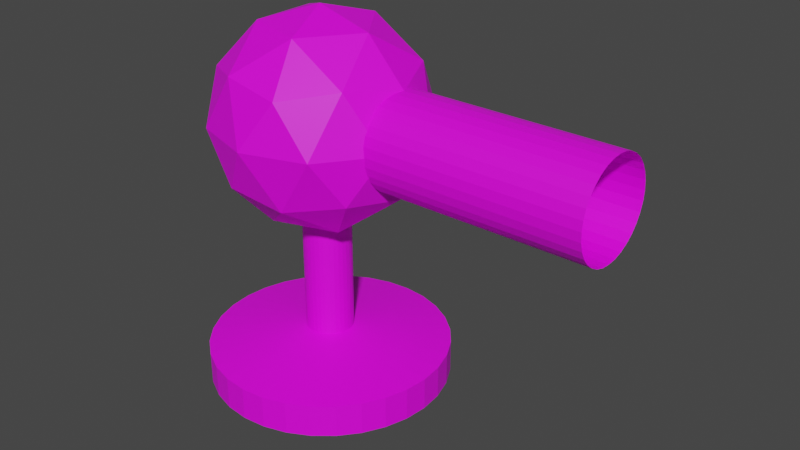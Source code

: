 # Source: BigTrainShooter.blend  (saved by Blender 3.5.10; exported with 4.5.12 LTS)
import bpy
from mathutils import Matrix  # noqa: F401  (used for matrix-valued properties, if any)

bpy.ops.wm.read_factory_settings(use_empty=True)
scene = bpy.context.scene
scene.name = 'Scene'

# ---- collections
col_collection = bpy.data.collections.new('Collection'); scene.collection.children.link(col_collection)

# ---- images (referenced by path relative to the original .blend; pixels are not part of the script)
import os
ASSET_DIR = os.environ.get("B2B_ASSET_DIR", "")  # directory of the original .blend (textures are referenced by path, not embedded)
HERE = os.path.dirname(os.path.abspath(__file__))  # packed textures are extracted next to this script under _unpacked/

def load_image(name, relpath, width, height, colorspace="sRGB"):
    """Load a texture the original file referenced (path relative to the .blend, or extracted next to this script)."""
    p = next((c for c in (os.path.join(HERE, relpath), os.path.join(ASSET_DIR, relpath)) if relpath and os.path.exists(c)), "")
    if p:
        img = bpy.data.images.load(p, check_existing=True)
        img.name = name
    else:  # same state as the original file: an image datablock whose file is absent (Cycles renders it pink)
        img = bpy.data.images.new(name, width, height)
        img.source = "FILE"
        img.filepath = "//" + (relpath or name)
    img.colorspace_settings.name = colorspace
    return img
img_dungeons_2_texture_01_a_png = load_image('Dungeons_2_Texture_01_A.png', 'Dungeons_2_Texture_01_A.png', 1024, 1024, 'sRGB')

# ---- materials (node trees are filled in below, after node groups)
mat_material = bpy.data.materials.new('Material')
mat_material.alpha_threshold = 0.0
mat_material.use_transparent_shadow = False
mat_material.roughness = 0.5
mat_material.line_color = (0.0, 0.0, 0.0, 1.0)

# ---- material node trees
mat_material.use_nodes = True; mat_material.node_tree.nodes.clear()
_N = mat_material.node_tree.nodes; _L = mat_material.node_tree.links
n0 = _N.new('ShaderNodeOutputMaterial'); n0.name = 'Material Output'; n0.location = (300, 300)
n1 = _N.new('ShaderNodeBsdfPrincipled'); n1.name = 'Principled BSDF'; n1.location = (10, 300)
n1.distribution = 'GGX'
n1.subsurface_method = 'RANDOM_WALK_SKIN'
n1.inputs[3].default_value = 1.45
n1.inputs[27].default_value = (0.0, 0.0, 0.0, 1.0)
n1.inputs[28].default_value = 1.0
n2 = _N.new('ShaderNodeTexImage'); n2.name = 'Image Texture'; n2.location = (-337, 30)
n2.image = img_dungeons_2_texture_01_a_png
_L.new(n1.outputs[0], n0.inputs[0])
_L.new(n2.outputs[0], n1.inputs[0])
n0.is_active_output = True

# ---- world
world_world = bpy.data.worlds.new('World'); scene.world = world_world
world_world.use_nodes = True; world_world.node_tree.nodes.clear()
_N = world_world.node_tree.nodes; _L = world_world.node_tree.links
n0 = _N.new('ShaderNodeOutputWorld'); n0.name = 'World Output'; n0.location = (300, 300)
n1 = _N.new('ShaderNodeBackground'); n1.name = 'Background'; n1.location = (10, 300)
n1.inputs[0].default_value = (0.05088, 0.05088, 0.05088, 1.0)
_L.new(n1.outputs[0], n0.inputs[0])
n0.is_active_output = True
world_world.color = (0.05088, 0.05088, 0.05088)
world_world.use_sun_shadow = False
world_world.sun_shadow_jitter_overblur = 0.0

# ---- meshes
me_cylinder = bpy.data.meshes.new('Cylinder')
me_cylinder.from_pydata([(0.0, 1.0, -1.0), (0.0, 1.0, 1.0), (0.1951, 0.9808, -1.0), (0.1951, 0.9808, 1.0), (0.3827, 0.9239, -1.0), (0.3827, 0.9239, 1.0), (0.5556, 0.8315, -1.0), (0.5556, 0.8315, 1.0), (0.7071, 0.7071, -1.0), (0.7071, 0.7071, 1.0), (0.8315, 0.5556, -1.0), (0.8315, 0.5556, 1.0), (0.9239, 0.3827, -1.0), (0.9239, 0.3827, 1.0), (0.9808, 0.1951, -1.0), (0.9808, 0.1951, 1.0), (1.0, 0.0, -1.0), (1.0, 0.0, 1.0), (0.9808, -0.1951, -1.0), (0.9808, -0.1951, 1.0), (0.9239, -0.3827, -1.0), (0.9239, -0.3827, 1.0), (0.8315, -0.5556, -1.0), (0.8315, -0.5556, 1.0), (0.7071, -0.7071, -1.0), (0.7071, -0.7071, 1.0), (0.5556, -0.8315, -1.0), (0.5556, -0.8315, 1.0), (0.3827, -0.9239, -1.0), (0.3827, -0.9239, 1.0), (0.1951, -0.9808, -1.0), (0.1951, -0.9808, 1.0), (0.0, -1.0, -1.0), (0.0, -1.0, 1.0), (-0.1951, -0.9808, -1.0), (-0.1951, -0.9808, 1.0), (-0.3827, -0.9239, -1.0), (-0.3827, -0.9239, 1.0), (-0.5556, -0.8315, -1.0), (-0.5556, -0.8315, 1.0), (-0.7071, -0.7071, -1.0), (-0.7071, -0.7071, 1.0), (-0.8315, -0.5556, -1.0), (-0.8315, -0.5556, 1.0), (-0.9239, -0.3827, -1.0), (-0.9239, -0.3827, 1.0), (-0.9808, -0.1951, -1.0), (-0.9808, -0.1951, 1.0), (-1.0, 0.0, -1.0), (-1.0, 0.0, 1.0), (-0.9808, 0.1951, -1.0), (-0.9808, 0.1951, 1.0), (-0.9239, 0.3827, -1.0), (-0.9239, 0.3827, 1.0), (-0.8315, 0.5556, -1.0), (-0.8315, 0.5556, 1.0), (-0.7071, 0.7071, -1.0), (-0.7071, 0.7071, 1.0), (-0.5556, 0.8315, -1.0), (-0.5556, 0.8315, 1.0), (-0.3827, 0.9239, -1.0), (-0.3827, 0.9239, 1.0), (-0.1951, 0.9808, -1.0), (-0.1951, 0.9808, 1.0), (0.03841, 0.1931, 1.985), (0.0, 0.1969, 1.985), (-0.03841, 0.1931, 1.985), (-0.07535, 0.1819, 1.985), (-0.1094, 0.1637, 1.985), (-0.1392, 0.1392, 1.985), (-0.1637, 0.1094, 1.985), (-0.1819, 0.07535, 1.985), (-0.1931, 0.03841, 1.985), (-0.1969, 0.0, 1.985), (-0.1931, -0.03841, 1.985), (-0.1819, -0.07535, 1.985), (-0.1637, -0.1094, 1.985), (-0.1392, -0.1392, 1.985), (-0.1094, -0.1637, 1.985), (-0.07535, -0.1819, 1.985), (-0.03841, -0.1931, 1.985), (0.0, -0.1969, 1.985), (0.03841, -0.1931, 1.985), (0.07535, -0.1819, 1.985), (0.1094, -0.1637, 1.985), (0.1392, -0.1392, 1.985), (0.1637, -0.1094, 1.985), (0.1819, -0.07535, 1.985), (0.1931, -0.03841, 1.985), (0.1969, 0.0, 1.985), (0.1931, 0.03841, 1.985), (0.1819, 0.07535, 1.985), (0.1637, 0.1094, 1.985), (0.1392, 0.1392, 1.985), (0.1094, 0.1637, 1.985), (0.07535, 0.1819, 1.985), (0.03841, 0.1931, 14.79), (-2.194e-08, 0.1969, 14.79), (0.07535, 0.1819, 14.79), (-0.03841, 0.1931, 14.79), (-0.07535, 0.1819, 14.79), (-0.1094, 0.1637, 14.79), (-0.1392, 0.1392, 14.79), (-0.1637, 0.1094, 14.79), (-0.1819, 0.07535, 14.79), (-0.1931, 0.03841, 14.79), (-0.1969, 0.0, 14.79), (-0.1931, -0.03841, 14.79), (-0.1819, -0.07535, 14.79), (-0.1637, -0.1094, 14.79), (-0.1392, -0.1392, 14.79), (-0.1094, -0.1637, 14.79), (-0.07535, -0.1819, 14.79), (-0.03841, -0.1931, 14.79), (-2.194e-08, -0.1969, 14.79), (0.03841, -0.1931, 14.79), (0.07535, -0.1819, 14.79), (0.1094, -0.1637, 14.79), (0.1392, -0.1392, 14.79), (0.1637, -0.1094, 14.79), (0.1819, -0.07535, 14.79), (0.1931, -0.03841, 14.79), (0.1969, 0.0, 14.79), (0.1931, 0.03841, 14.79), (0.1819, 0.07535, 14.79), (0.1637, 0.1094, 14.79), (0.1392, 0.1392, 14.79), (0.1094, 0.1637, 14.79)], [], [(0, 1, 3, 2), (2, 3, 5, 4), (4, 5, 7, 6), (6, 7, 9, 8), (8, 9, 11, 10), (10, 11, 13, 12), (12, 13, 15, 14), (14, 15, 17, 16), (16, 17, 19, 18), (18, 19, 21, 20), (20, 21, 23, 22), (22, 23, 25, 24), (24, 25, 27, 26), (26, 27, 29, 28), (28, 29, 31, 30), (30, 31, 33, 32), (32, 33, 35, 34), (34, 35, 37, 36), (36, 37, 39, 38), (38, 39, 41, 40), (40, 41, 43, 42), (42, 43, 45, 44), (44, 45, 47, 46), (46, 47, 49, 48), (48, 49, 51, 50), (50, 51, 53, 52), (52, 53, 55, 54), (54, 55, 57, 56), (56, 57, 59, 58), (58, 59, 61, 60), (84, 85, 118, 117), (60, 61, 63, 62), (62, 63, 1, 0), (3, 1, 65, 64), (1, 63, 66, 65), (63, 61, 67, 66), (61, 59, 68, 67), (59, 57, 69, 68), (57, 55, 70, 69), (55, 53, 71, 70), (53, 51, 72, 71), (51, 49, 73, 72), (49, 47, 74, 73), (47, 45, 75, 74), (45, 43, 76, 75), (43, 41, 77, 76), (41, 39, 78, 77), (39, 37, 79, 78), (37, 35, 80, 79), (35, 33, 81, 80), (33, 31, 82, 81), (31, 29, 83, 82), (29, 27, 84, 83), (27, 25, 85, 84), (25, 23, 86, 85), (23, 21, 87, 86), (21, 19, 88, 87), (19, 17, 89, 88), (17, 15, 90, 89), (15, 13, 91, 90), (13, 11, 92, 91), (11, 9, 93, 92), (9, 7, 94, 93), (7, 5, 95, 94), (5, 3, 64, 95), (71, 72, 105, 104), (85, 86, 119, 118), (72, 73, 106, 105), (86, 87, 120, 119), (73, 74, 107, 106), (87, 88, 121, 120), (74, 75, 108, 107), (88, 89, 122, 121), (75, 76, 109, 108), (89, 90, 123, 122), (76, 77, 110, 109), (64, 65, 97, 96), (90, 91, 124, 123), (77, 78, 111, 110), (95, 64, 96, 98), (91, 92, 125, 124), (78, 79, 112, 111), (65, 66, 99, 97), (92, 93, 126, 125), (79, 80, 113, 112), (66, 67, 100, 99), (93, 94, 127, 126), (80, 81, 114, 113), (67, 68, 101, 100), (94, 95, 98, 127), (81, 82, 115, 114), (68, 69, 102, 101), (82, 83, 116, 115), (69, 70, 103, 102), (83, 84, 117, 116), (70, 71, 104, 103)])
_uv = me_cylinder.uv_layers.new(name='UVMap')
_uv.uv.foreach_set('vector', [0.3863, 0.141, 0.3863, 0.1437, 0.3862, 0.1437, 0.3862, 0.141, 0.3862, 0.141, 0.3862, 0.1437, 0.386, 0.1437, 0.386, 0.141, 0.386, 0.141, 0.386, 0.1437, 0.3858, 0.1437, 0.3858, 0.141, 0.3858, 0.141, 0.3858, 0.1437, 0.3857, 0.1437, 0.3857, 0.141, 0.3857, 0.141, 0.3857, 0.1437, 0.3855, 0.1437, 0.3855, 0.141, 0.3855, 0.141, 0.3855, 0.1437, 0.3853, 0.1437, 0.3853, 0.141, 0.3853, 0.141, 0.3853, 0.1437, 0.3851, 0.1437, 0.3851, 0.141, 0.3851, 0.141, 0.3851, 0.1437, 0.385, 0.1437, 0.385, 0.141, 0.385, 0.141, 0.385, 0.1437, 0.3848, 0.1437, 0.3848, 0.141, 0.3848, 0.141, 0.3848, 0.1437, 0.3846, 0.1437, 0.3846, 0.141, 0.3846, 0.141, 0.3846, 0.1437, 0.3845, 0.1437, 0.3845, 0.141, 0.3845, 0.141, 0.3845, 0.1437, 0.3843, 0.1437, 0.3843, 0.141, 0.3843, 0.141, 0.3843, 0.1437, 0.3841, 0.1437, 0.3841, 0.141, 0.3841, 0.141, 0.3841, 0.1437, 0.384, 0.1437, 0.384, 0.141, 0.384, 0.141, 0.384, 0.1437, 0.3838, 0.1437, 0.3838, 0.141, 0.3838, 0.141, 0.3838, 0.1437, 0.3836, 0.1437, 0.3836, 0.141, 0.3836, 0.141, 0.3836, 0.1437, 0.3834, 0.1437, 0.3834, 0.141, 0.3834, 0.141, 0.3834, 0.1437, 0.3833, 0.1437, 0.3833, 0.141, 0.3833, 0.141, 0.3833, 0.1437, 0.3831, 0.1437, 0.3831, 0.141, 0.3831, 0.141, 0.3831, 0.1437, 0.3829, 0.1437, 0.3829, 0.141, 0.3829, 0.141, 0.3829, 0.1437, 0.3828, 0.1437, 0.3828, 0.141, 0.3828, 0.141, 0.3828, 0.1437, 0.3826, 0.1437, 0.3826, 0.141, 0.3826, 0.141, 0.3826, 0.1437, 0.3824, 0.1437, 0.3824, 0.141, 0.3824, 0.141, 0.3824, 0.1437, 0.3823, 0.1437, 0.3823, 0.141, 0.3823, 0.141, 0.3823, 0.1437, 0.3821, 0.1437, 0.3821, 0.141, 0.3821, 0.141, 0.3821, 0.1437, 0.3819, 0.1437, 0.3819, 0.141, 0.3819, 0.141, 0.3819, 0.1437, 0.3817, 0.1437, 0.3817, 0.141, 0.3817, 0.141, 0.3817, 0.1437, 0.3816, 0.1437, 0.3816, 0.141, 0.3816, 0.141, 0.3816, 0.1437, 0.3814, 0.1437, 0.3814, 0.141, 0.3814, 0.141, 0.3814, 0.1437, 0.3812, 0.1437, 0.3812, 0.141, 0.3843, 0.1431, 0.3845, 0.1433, 0.3845, 0.1433, 0.3843, 0.1431, 0.3812, 0.141, 0.3812, 0.1437, 0.3811, 0.1437, 0.3811, 0.141, 0.3811, 0.141, 0.3811, 0.1437, 0.3809, 0.1437, 0.3809, 0.141, 0.9344, 0.1122, 0.9242, 0.1132, 0.9242, 0.07123, 0.9263, 0.07104, 0.9242, 0.1132, 0.9141, 0.1122, 0.9222, 0.07104, 0.9242, 0.07123, 0.9141, 0.1122, 0.9042, 0.1092, 0.9203, 0.07045, 0.9222, 0.07104, 0.9042, 0.1092, 0.8952, 0.1044, 0.9185, 0.0695, 0.9203, 0.07045, 0.8952, 0.1044, 0.8873, 0.0979, 0.917, 0.06822, 0.9185, 0.0695, 0.8873, 0.0979, 0.8808, 0.08998, 0.9157, 0.06666, 0.917, 0.06822, 0.8808, 0.08998, 0.876, 0.08094, 0.9147, 0.06488, 0.9157, 0.06666, 0.876, 0.08094, 0.873, 0.07114, 0.9142, 0.06295, 0.9147, 0.06488, 0.873, 0.07114, 0.872, 0.06094, 0.914, 0.06094, 0.9142, 0.06295, 0.872, 0.06094, 0.873, 0.05075, 0.9142, 0.05893, 0.914, 0.06094, 0.873, 0.05075, 0.876, 0.04094, 0.9147, 0.057, 0.9142, 0.05893, 0.876, 0.04094, 0.8808, 0.0319, 0.9157, 0.05522, 0.9147, 0.057, 0.8808, 0.0319, 0.8873, 0.02398, 0.917, 0.05367, 0.9157, 0.05522, 0.8873, 0.02398, 0.8952, 0.01748, 0.9185, 0.05239, 0.917, 0.05367, 0.8952, 0.01748, 0.9042, 0.01265, 0.9203, 0.05143, 0.9185, 0.05239, 0.9042, 0.01265, 0.9141, 0.009679, 0.9222, 0.05085, 0.9203, 0.05143, 0.9141, 0.009679, 0.9242, 0.008674, 0.9242, 0.05065, 0.9222, 0.05085, 0.9242, 0.008674, 0.9344, 0.009679, 0.9263, 0.05085, 0.9242, 0.05065, 0.9344, 0.009679, 0.9443, 0.01265, 0.9282, 0.05143, 0.9263, 0.05085, 0.9443, 0.01265, 0.9533, 0.01748, 0.93, 0.05239, 0.9282, 0.05143, 0.9533, 0.01748, 0.9612, 0.02398, 0.9315, 0.05367, 0.93, 0.05239, 0.9612, 0.02398, 0.9677, 0.0319, 0.9328, 0.05522, 0.9315, 0.05367, 0.9677, 0.0319, 0.9725, 0.04094, 0.9338, 0.057, 0.9328, 0.05522, 0.9725, 0.04094, 0.9755, 0.05075, 0.9343, 0.05893, 0.9338, 0.057, 0.9755, 0.05075, 0.9765, 0.06094, 0.9345, 0.06094, 0.9343, 0.05893, 0.9765, 0.06094, 0.9755, 0.07114, 0.9343, 0.06295, 0.9345, 0.06094, 0.9755, 0.07114, 0.9725, 0.08094, 0.9338, 0.06488, 0.9343, 0.06295, 0.9725, 0.08094, 0.9677, 0.08998, 0.9328, 0.06666, 0.9338, 0.06488, 0.9677, 0.08998, 0.9612, 0.0979, 0.9315, 0.06822, 0.9328, 0.06666, 0.9612, 0.0979, 0.9533, 0.1044, 0.93, 0.0695, 0.9315, 0.06822, 0.9533, 0.1044, 0.9443, 0.1092, 0.9282, 0.07045, 0.93, 0.0695, 0.9443, 0.1092, 0.9344, 0.1122, 0.9263, 0.07104, 0.9282, 0.07045, 0.3815, 0.1454, 0.3814, 0.145, 0.3814, 0.145, 0.3815, 0.1454, 0.3845, 0.1433, 0.3848, 0.1436, 0.3848, 0.1436, 0.3845, 0.1433, 0.3814, 0.145, 0.3814, 0.1447, 0.3814, 0.1447, 0.3814, 0.145, 0.3848, 0.1436, 0.3849, 0.1439, 0.3849, 0.1439, 0.3848, 0.1436, 0.3814, 0.1447, 0.3814, 0.1443, 0.3814, 0.1443, 0.3814, 0.1447, 0.3849, 0.1439, 0.385, 0.1443, 0.385, 0.1443, 0.3849, 0.1439, 0.3814, 0.1443, 0.3815, 0.1439, 0.3815, 0.1439, 0.3814, 0.1443, 0.385, 0.1443, 0.3851, 0.1447, 0.3851, 0.1447, 0.385, 0.1443, 0.3815, 0.1439, 0.3817, 0.1436, 0.3817, 0.1436, 0.3815, 0.1439, 0.3851, 0.1447, 0.385, 0.145, 0.385, 0.145, 0.3851, 0.1447, 0.3817, 0.1436, 0.3819, 0.1433, 0.3819, 0.1433, 0.3817, 0.1436, 0.3836, 0.1465, 0.3832, 0.1465, 0.3832, 0.1465, 0.3836, 0.1465, 0.385, 0.145, 0.3849, 0.1454, 0.3849, 0.1454, 0.385, 0.145, 0.3819, 0.1433, 0.3822, 0.1431, 0.3822, 0.1431, 0.3819, 0.1433, 0.3839, 0.1464, 0.3836, 0.1465, 0.3836, 0.1465, 0.3839, 0.1464, 0.3849, 0.1454, 0.3848, 0.1457, 0.3848, 0.1457, 0.3849, 0.1454, 0.3822, 0.1431, 0.3825, 0.1429, 0.3825, 0.1429, 0.3822, 0.1431, 0.3832, 0.1465, 0.3829, 0.1465, 0.3829, 0.1465, 0.3832, 0.1465, 0.3848, 0.1457, 0.3845, 0.146, 0.3845, 0.146, 0.3848, 0.1457, 0.3825, 0.1429, 0.3829, 0.1428, 0.3829, 0.1428, 0.3825, 0.1429, 0.3829, 0.1465, 0.3825, 0.1464, 0.3825, 0.1464, 0.3829, 0.1465, 0.3845, 0.146, 0.3843, 0.1462, 0.3843, 0.1462, 0.3845, 0.146, 0.3829, 0.1428, 0.3832, 0.1428, 0.3832, 0.1428, 0.3829, 0.1428, 0.3825, 0.1464, 0.3822, 0.1462, 0.3822, 0.1462, 0.3825, 0.1464, 0.3843, 0.1462, 0.3839, 0.1464, 0.3839, 0.1464, 0.3843, 0.1462, 0.3832, 0.1428, 0.3836, 0.1428, 0.3836, 0.1428, 0.3832, 0.1428, 0.3822, 0.1462, 0.3819, 0.146, 0.3819, 0.146, 0.3822, 0.1462, 0.3836, 0.1428, 0.3839, 0.1429, 0.3839, 0.1429, 0.3836, 0.1428, 0.3819, 0.146, 0.3817, 0.1457, 0.3817, 0.1457, 0.3819, 0.146, 0.3839, 0.1429, 0.3843, 0.1431, 0.3843, 0.1431, 0.3839, 0.1429, 0.3817, 0.1457, 0.3815, 0.1454, 0.3815, 0.1454, 0.3817, 0.1457])
me_cylinder.materials.append(mat_material)
me_cylinder.update()
me_icosphere = bpy.data.meshes.new('Icosphere')
me_icosphere.from_pydata([(0.0, 0.0, -1.0), (0.7236, -0.5257, -0.4472), (-0.2764, -0.8506, -0.4472), (-0.8944, 0.0, -0.4472), (-0.2764, 0.8506, -0.4472), (0.7236, 0.5257, -0.4472), (0.2764, -0.8506, 0.4472), (-0.7236, -0.5257, 0.4472), (-0.7236, 0.5257, 0.4472), (0.2764, 0.8506, 0.4472), (0.8944, 0.0, 0.4472), (0.0, 0.0, 1.0), (-0.1625, -0.5, -0.8507), (0.4253, -0.309, -0.8507), (0.2629, -0.809, -0.5257), (0.8506, 0.0, -0.5257), (0.4253, 0.309, -0.8507), (-0.5257, 0.0, -0.8507), (-0.6882, -0.5, -0.5257), (-0.1625, 0.5, -0.8507), (-0.6882, 0.5, -0.5257), (0.2629, 0.809, -0.5257), (0.9511, -0.309, 0.0), (0.9511, 0.309, 0.0), (0.0, -1.0, 0.0), (0.5878, -0.809, 0.0), (-0.9511, -0.309, 0.0), (-0.5878, -0.809, 0.0), (-0.5878, 0.809, 0.0), (-0.9511, 0.309, 0.0), (0.5878, 0.809, 0.0), (0.0, 1.0, 0.0), (0.6882, -0.5, 0.5257), (-0.2629, -0.809, 0.5257), (-0.8506, 0.0, 0.5257), (-0.2629, 0.809, 0.5257), (0.6882, 0.5, 0.5257), (0.1625, -0.5, 0.8507), (0.5257, 0.0, 0.8507), (-0.4253, -0.309, 0.8507), (-0.4253, 0.309, 0.8507), (0.1625, 0.5, 0.8507), (2.837, 0.4421, 0.006651), (-0.02037, 0.4421, 0.009208), (2.837, 0.4336, 0.0929), (-0.01956, 0.4336, 0.09546), (2.838, 0.4084, 0.1758), (-0.01879, 0.4084, 0.1784), (2.839, 0.3676, 0.2523), (-0.01807, 0.3676, 0.2548), (2.84, 0.3126, 0.3193), (-0.01745, 0.3126, 0.3218), (2.84, 0.2456, 0.3742), (-0.01694, 0.2456, 0.3768), (2.84, 0.1692, 0.4151), (-0.01655, 0.1692, 0.4177), (2.841, 0.08625, 0.4403), (-0.01632, 0.08625, 0.4428), (2.841, -1.096e-07, 0.4488), (-0.01624, 8.823e-09, 0.4513), (2.841, -0.08625, 0.4403), (-0.01632, -0.08625, 0.4428), (2.84, -0.1692, 0.4151), (-0.01655, -0.1692, 0.4177), (2.84, -0.2456, 0.3742), (-0.01694, -0.2456, 0.3768), (2.84, -0.3126, 0.3193), (-0.01745, -0.3126, 0.3218), (2.839, -0.3676, 0.2523), (-0.01808, -0.3676, 0.2548), (2.838, -0.4084, 0.1758), (-0.01879, -0.4084, 0.1784), (2.837, -0.4336, 0.0929), (-0.01956, -0.4336, 0.09546), (2.837, -0.4421, 0.006651), (-0.02037, -0.4421, 0.009207), (2.836, -0.4336, -0.0796), (-0.02118, -0.4336, -0.07704), (2.835, -0.4084, -0.1625), (-0.02195, -0.4084, -0.16), (2.834, -0.3676, -0.239), (-0.02266, -0.3676, -0.2364), (2.834, -0.3126, -0.306), (-0.02329, -0.3126, -0.3034), (2.833, -0.2456, -0.3609), (-0.0238, -0.2456, -0.3584), (2.833, -0.1692, -0.4018), (-0.02419, -0.1692, -0.3992), (2.833, -0.08625, -0.427), (-0.02442, -0.08625, -0.4244), (2.832, 9.166e-09, -0.4354), (-0.0245, 1.276e-07, -0.4329), (2.833, 0.08625, -0.427), (-0.02442, 0.08625, -0.4244), (2.833, 0.1692, -0.4018), (-0.02419, 0.1692, -0.3992), (2.833, 0.2456, -0.3609), (-0.0238, 0.2456, -0.3584), (2.834, 0.3126, -0.306), (-0.02329, 0.3126, -0.3034), (2.834, 0.3676, -0.239), (-0.02266, 0.3676, -0.2364), (2.835, 0.4084, -0.1625), (-0.02195, 0.4084, -0.16), (2.836, 0.4336, -0.0796), (-0.02118, 0.4336, -0.07704)], [], [(0, 13, 12), (1, 13, 15), (0, 12, 17), (0, 17, 19), (0, 19, 16), (1, 15, 22), (2, 14, 24), (3, 18, 26), (4, 20, 28), (5, 21, 30), (1, 22, 25), (2, 24, 27), (3, 26, 29), (4, 28, 31), (5, 30, 23), (6, 32, 37), (7, 33, 39), (8, 34, 40), (9, 35, 41), (10, 36, 38), (38, 41, 11), (38, 36, 41), (36, 9, 41), (41, 40, 11), (41, 35, 40), (35, 8, 40), (40, 39, 11), (40, 34, 39), (34, 7, 39), (39, 37, 11), (39, 33, 37), (33, 6, 37), (37, 38, 11), (37, 32, 38), (32, 10, 38), (23, 36, 10), (23, 30, 36), (30, 9, 36), (31, 35, 9), (31, 28, 35), (28, 8, 35), (29, 34, 8), (29, 26, 34), (26, 7, 34), (27, 33, 7), (27, 24, 33), (24, 6, 33), (25, 32, 6), (25, 22, 32), (22, 10, 32), (30, 31, 9), (30, 21, 31), (21, 4, 31), (28, 29, 8), (28, 20, 29), (20, 3, 29), (26, 27, 7), (26, 18, 27), (18, 2, 27), (24, 25, 6), (24, 14, 25), (14, 1, 25), (22, 23, 10), (22, 15, 23), (15, 5, 23), (16, 21, 5), (16, 19, 21), (19, 4, 21), (19, 20, 4), (19, 17, 20), (17, 3, 20), (17, 18, 3), (17, 12, 18), (12, 2, 18), (15, 16, 5), (15, 13, 16), (13, 0, 16), (12, 14, 2), (12, 13, 14), (13, 1, 14), (42, 43, 45, 44), (44, 45, 47, 46), (46, 47, 49, 48), (48, 49, 51, 50), (50, 51, 53, 52), (52, 53, 55, 54), (54, 55, 57, 56), (56, 57, 59, 58), (58, 59, 61, 60), (60, 61, 63, 62), (62, 63, 65, 64), (64, 65, 67, 66), (66, 67, 69, 68), (68, 69, 71, 70), (70, 71, 73, 72), (72, 73, 75, 74), (74, 75, 77, 76), (76, 77, 79, 78), (78, 79, 81, 80), (80, 81, 83, 82), (82, 83, 85, 84), (84, 85, 87, 86), (86, 87, 89, 88), (88, 89, 91, 90), (90, 91, 93, 92), (92, 93, 95, 94), (94, 95, 97, 96), (96, 97, 99, 98), (98, 99, 101, 100), (100, 101, 103, 102), (102, 103, 105, 104), (104, 105, 43, 42)])
_uv = me_icosphere.uv_layers.new(name='UVMap')
_uv.uv.foreach_set('vector', [0.2992, 0.8532, 0.3082, 0.8688, 0.2902, 0.8688, 0.3172, 0.8844, 0.3262, 0.8688, 0.3352, 0.8844, 0.4432, 0.8532, 0.4522, 0.8688, 0.4342, 0.8688, 0.4072, 0.8532, 0.4162, 0.8688, 0.3982, 0.8688, 0.3712, 0.8532, 0.3802, 0.8688, 0.3622, 0.8688, 0.3172, 0.8844, 0.3352, 0.8844, 0.3262, 0.9, 0.2812, 0.8844, 0.2992, 0.8844, 0.2902, 0.9, 0.4252, 0.8844, 0.4432, 0.8844, 0.4342, 0.9, 0.3892, 0.8844, 0.4072, 0.8844, 0.3982, 0.9, 0.3532, 0.8844, 0.3712, 0.8844, 0.3622, 0.9, 0.3172, 0.8844, 0.3262, 0.9, 0.3082, 0.9, 0.2812, 0.8844, 0.2902, 0.9, 0.2722, 0.9, 0.4252, 0.8844, 0.4342, 0.9, 0.4162, 0.9, 0.3892, 0.8844, 0.3982, 0.9, 0.3802, 0.9, 0.3532, 0.8844, 0.3622, 0.9, 0.3442, 0.9, 0.2992, 0.9155, 0.3172, 0.9155, 0.3082, 0.9311, 0.2632, 0.9155, 0.2812, 0.9155, 0.2722, 0.9311, 0.4072, 0.9155, 0.4252, 0.9155, 0.4162, 0.9311, 0.3712, 0.9155, 0.3892, 0.9155, 0.3802, 0.9311, 0.3352, 0.9155, 0.3532, 0.9155, 0.3442, 0.9311, 0.3442, 0.9311, 0.3622, 0.9311, 0.3532, 0.9467, 0.3442, 0.9311, 0.3532, 0.9155, 0.3622, 0.9311, 0.3532, 0.9155, 0.3712, 0.9155, 0.3622, 0.9311, 0.3802, 0.9311, 0.3982, 0.9311, 0.3892, 0.9467, 0.3802, 0.9311, 0.3892, 0.9155, 0.3982, 0.9311, 0.3892, 0.9155, 0.4072, 0.9155, 0.3982, 0.9311, 0.4162, 0.9311, 0.4342, 0.9311, 0.4252, 0.9467, 0.4162, 0.9311, 0.4252, 0.9155, 0.4342, 0.9311, 0.4252, 0.9155, 0.4432, 0.9155, 0.4342, 0.9311, 0.2722, 0.9311, 0.2902, 0.9311, 0.2812, 0.9467, 0.2722, 0.9311, 0.2812, 0.9155, 0.2902, 0.9311, 0.2812, 0.9155, 0.2992, 0.9155, 0.2902, 0.9311, 0.3082, 0.9311, 0.3262, 0.9311, 0.3172, 0.9467, 0.3082, 0.9311, 0.3172, 0.9155, 0.3262, 0.9311, 0.3172, 0.9155, 0.3352, 0.9155, 0.3262, 0.9311, 0.3442, 0.9, 0.3532, 0.9155, 0.3352, 0.9155, 0.3442, 0.9, 0.3622, 0.9, 0.3532, 0.9155, 0.3622, 0.9, 0.3712, 0.9155, 0.3532, 0.9155, 0.3802, 0.9, 0.3892, 0.9155, 0.3712, 0.9155, 0.3802, 0.9, 0.3982, 0.9, 0.3892, 0.9155, 0.3982, 0.9, 0.4072, 0.9155, 0.3892, 0.9155, 0.4162, 0.9, 0.4252, 0.9155, 0.4072, 0.9155, 0.4162, 0.9, 0.4342, 0.9, 0.4252, 0.9155, 0.4342, 0.9, 0.4432, 0.9155, 0.4252, 0.9155, 0.2722, 0.9, 0.2812, 0.9155, 0.2632, 0.9155, 0.2722, 0.9, 0.2902, 0.9, 0.2812, 0.9155, 0.2902, 0.9, 0.2992, 0.9155, 0.2812, 0.9155, 0.3082, 0.9, 0.3172, 0.9155, 0.2992, 0.9155, 0.3082, 0.9, 0.3262, 0.9, 0.3172, 0.9155, 0.3262, 0.9, 0.3352, 0.9155, 0.3172, 0.9155, 0.3622, 0.9, 0.3802, 0.9, 0.3712, 0.9155, 0.3622, 0.9, 0.3712, 0.8844, 0.3802, 0.9, 0.3712, 0.8844, 0.3892, 0.8844, 0.3802, 0.9, 0.3982, 0.9, 0.4162, 0.9, 0.4072, 0.9155, 0.3982, 0.9, 0.4072, 0.8844, 0.4162, 0.9, 0.4072, 0.8844, 0.4252, 0.8844, 0.4162, 0.9, 0.4342, 0.9, 0.4522, 0.9, 0.4432, 0.9155, 0.4342, 0.9, 0.4432, 0.8844, 0.4522, 0.9, 0.4432, 0.8844, 0.4612, 0.8844, 0.4522, 0.9, 0.2902, 0.9, 0.3082, 0.9, 0.2992, 0.9155, 0.2902, 0.9, 0.2992, 0.8844, 0.3082, 0.9, 0.2992, 0.8844, 0.3172, 0.8844, 0.3082, 0.9, 0.3262, 0.9, 0.3442, 0.9, 0.3352, 0.9155, 0.3262, 0.9, 0.3352, 0.8844, 0.3442, 0.9, 0.3352, 0.8844, 0.3532, 0.8844, 0.3442, 0.9, 0.3622, 0.8688, 0.3712, 0.8844, 0.3532, 0.8844, 0.3622, 0.8688, 0.3802, 0.8688, 0.3712, 0.8844, 0.3802, 0.8688, 0.3892, 0.8844, 0.3712, 0.8844, 0.3982, 0.8688, 0.4072, 0.8844, 0.3892, 0.8844, 0.3982, 0.8688, 0.4162, 0.8688, 0.4072, 0.8844, 0.4162, 0.8688, 0.4252, 0.8844, 0.4072, 0.8844, 0.4342, 0.8688, 0.4432, 0.8844, 0.4252, 0.8844, 0.4342, 0.8688, 0.4522, 0.8688, 0.4432, 0.8844, 0.4522, 0.8688, 0.4612, 0.8844, 0.4432, 0.8844, 0.3352, 0.8844, 0.3442, 0.8688, 0.3532, 0.8844, 0.3352, 0.8844, 0.3262, 0.8688, 0.3442, 0.8688, 0.3262, 0.8688, 0.3352, 0.8532, 0.3442, 0.8688, 0.2902, 0.8688, 0.2992, 0.8844, 0.2812, 0.8844, 0.2902, 0.8688, 0.3082, 0.8688, 0.2992, 0.8844, 0.3082, 0.8688, 0.3172, 0.8844, 0.2992, 0.8844, 0.3919, 0.1428, 0.3919, 0.1525, 0.3913, 0.1525, 0.3913, 0.1428, 0.3913, 0.1428, 0.3913, 0.1525, 0.3907, 0.1525, 0.3907, 0.1428, 0.3907, 0.1428, 0.3907, 0.1525, 0.3901, 0.1525, 0.3901, 0.1428, 0.3901, 0.1428, 0.3901, 0.1525, 0.3895, 0.1525, 0.3895, 0.1428, 0.3895, 0.1428, 0.3895, 0.1525, 0.3889, 0.1525, 0.3889, 0.1428, 0.3889, 0.1428, 0.3889, 0.1525, 0.3883, 0.1525, 0.3883, 0.1428, 0.3883, 0.1428, 0.3883, 0.1525, 0.3876, 0.1525, 0.3876, 0.1428, 0.3876, 0.1428, 0.3876, 0.1525, 0.387, 0.1525, 0.387, 0.1428, 0.387, 0.1428, 0.387, 0.1525, 0.3864, 0.1525, 0.3864, 0.1428, 0.3864, 0.1428, 0.3864, 0.1525, 0.3858, 0.1525, 0.3858, 0.1428, 0.3858, 0.1428, 0.3858, 0.1525, 0.3852, 0.1525, 0.3852, 0.1428, 0.3852, 0.1428, 0.3852, 0.1525, 0.3846, 0.1525, 0.3846, 0.1428, 0.3846, 0.1428, 0.3846, 0.1525, 0.384, 0.1525, 0.384, 0.1428, 0.384, 0.1428, 0.384, 0.1525, 0.3834, 0.1525, 0.3834, 0.1428, 0.3834, 0.1428, 0.3834, 0.1525, 0.3828, 0.1525, 0.3828, 0.1428, 0.3828, 0.1428, 0.3828, 0.1525, 0.3822, 0.1525, 0.3822, 0.1428, 0.3822, 0.1428, 0.3822, 0.1525, 0.3816, 0.1525, 0.3816, 0.1428, 0.3816, 0.1428, 0.3816, 0.1525, 0.381, 0.1525, 0.381, 0.1428, 0.381, 0.1428, 0.381, 0.1525, 0.3804, 0.1525, 0.3804, 0.1428, 0.3804, 0.1428, 0.3804, 0.1525, 0.3798, 0.1525, 0.3798, 0.1428, 0.3798, 0.1428, 0.3798, 0.1525, 0.3792, 0.1525, 0.3792, 0.1428, 0.3792, 0.1428, 0.3792, 0.1525, 0.3785, 0.1525, 0.3785, 0.1428, 0.3785, 0.1428, 0.3785, 0.1525, 0.3779, 0.1525, 0.3779, 0.1428, 0.3779, 0.1428, 0.3779, 0.1525, 0.3773, 0.1525, 0.3773, 0.1428, 0.3773, 0.1428, 0.3773, 0.1525, 0.3767, 0.1525, 0.3767, 0.1428, 0.3767, 0.1428, 0.3767, 0.1525, 0.3761, 0.1525, 0.3761, 0.1428, 0.3761, 0.1428, 0.3761, 0.1525, 0.3755, 0.1525, 0.3755, 0.1428, 0.3755, 0.1428, 0.3755, 0.1525, 0.3749, 0.1525, 0.3749, 0.1428, 0.3749, 0.1428, 0.3749, 0.1525, 0.3743, 0.1525, 0.3743, 0.1428, 0.3743, 0.1428, 0.3743, 0.1525, 0.3737, 0.1525, 0.3737, 0.1428, 0.3737, 0.1428, 0.3737, 0.1525, 0.3731, 0.1525, 0.3731, 0.1428, 0.3731, 0.1428, 0.3731, 0.1525, 0.3725, 0.1525, 0.3725, 0.1428])
me_icosphere.materials.append(mat_material)
me_icosphere.update()

# ---- objects
ob_cylinder = bpy.data.objects.new('Cylinder', me_cylinder)
ob_icosphere = bpy.data.objects.new('Icosphere', me_icosphere)

# ---- transforms, parenting, visibility, modifiers, constraints
ob_cylinder.location = (0.0, 0.0, 0.0)
ob_cylinder.scale = (1.127, 1.127, 0.1536)
ob_icosphere.location = (0.0, 0.0, 2.34)
ob_icosphere.scale = (0.9906, 0.9906, 0.9906)

# ---- collection membership
col_collection.objects.link(ob_cylinder)
col_collection.objects.link(ob_icosphere)

# ---- scene / render settings (as saved in the file)
scene.frame_start = 1; scene.frame_end = 250; scene.frame_set(1)
scene.render.engine = 'BLENDER_EEVEE_NEXT'
scene.cycles.sampling_pattern = 'TABULATED_SOBOL'
scene.view_settings.view_transform = 'Filmic'
bpy.context.view_layer.update()

# ---- added for rendering (the .blend has no active camera and no usable light): camera, sun
cam_auto = bpy.data.cameras.new('AutoCamera')
cam_auto.lens = 50.0
cam_auto.sensor_width = 36.0
cam_auto.clip_end = 1000.0
ob_auto_camera = bpy.data.objects.new('AutoCamera', cam_auto)
scene.collection.objects.link(ob_auto_camera)
ob_auto_camera.location = (6.13859, -6.35415, 5.82448)
ob_auto_camera.rotation_euler = (1.09748, -7.21219e-08, 0.694738)
scene.camera = ob_auto_camera
light_auto_sun = bpy.data.lights.new('AutoSun', 'SUN')
light_auto_sun.energy = 3.0
light_auto_sun.angle = 0.0523599
ob_auto_sun = bpy.data.objects.new('AutoSun', light_auto_sun)
scene.collection.objects.link(ob_auto_sun)
ob_auto_sun.rotation_euler = (0.872665, 0.174533, 0.523599)
bpy.context.view_layer.update()
